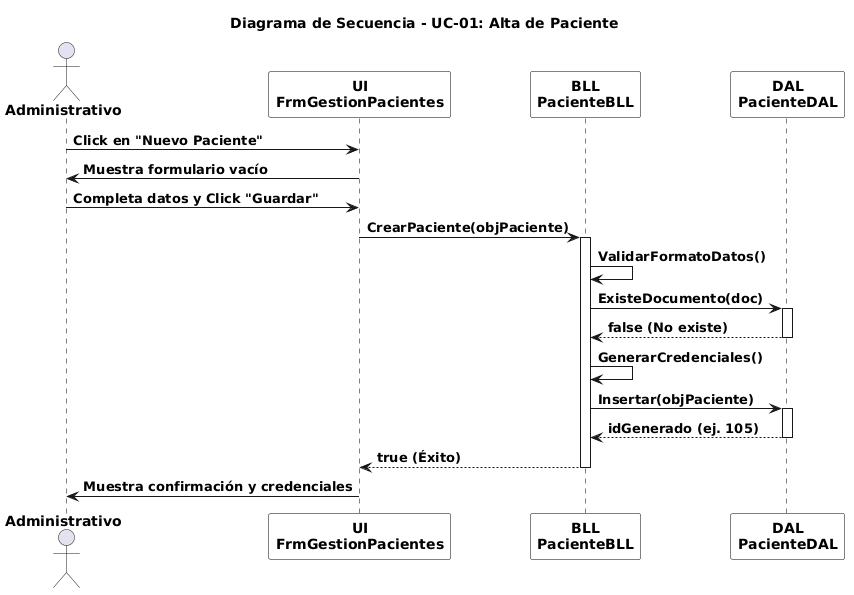

The diagram above was rendered by PlantUML. Its source (embedded in the PNG):
@startuml
title **Diagrama de Secuencia - UC-01: Alta de Paciente**
skinparam linetype polyline

skinparam actor {
  FontStyle bold
}

skinparam participant {
  BackgroundColor White
  BorderColor Black
  FontStyle bold
}

skinparam arrow {
  FontStyle bold
}

skinparam sequence {
  LifeLineBorderColor Black
  LifeLineBackgroundColor White
}

actor "**Administrativo**" as Admin
participant "**UI**\n**FrmGestionPacientes**" as UI
participant "**BLL**\n**PacienteBLL**" as BLL
participant "**DAL**\n**PacienteDAL**" as DAL

Admin -> UI : **Click en "Nuevo Paciente"**
UI -> Admin : **Muestra formulario vacío**

Admin -> UI : **Completa datos y Click "Guardar"**
UI -> BLL : **CrearPaciente(objPaciente)**

activate BLL
BLL -> BLL : **ValidarFormatoDatos()**
BLL -> DAL : **ExisteDocumento(doc)**
activate DAL
DAL --> BLL : **false (No existe)**
deactivate DAL

BLL -> BLL : **GenerarCredenciales()**
BLL -> DAL : **Insertar(objPaciente)**
activate DAL
' Changed 105 to a more formal variable name, but you can change it back if needed!
DAL --> BLL : **idGenerado (ej. 105)**
deactivate DAL

BLL --> UI : **true (Éxito)**
deactivate BLL

UI -> Admin : **Muestra confirmación y credenciales**
@enduml